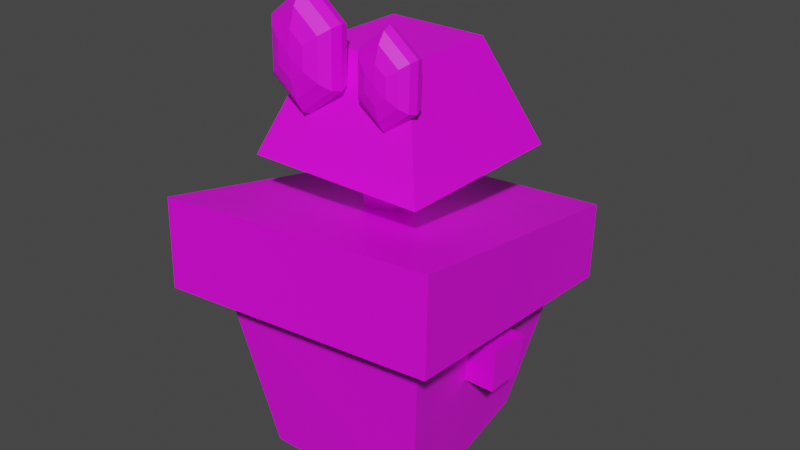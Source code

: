 # Source: Robot03.blend  (saved by Blender 3.6.11; exported with 4.5.12 LTS)
import bpy
from mathutils import Matrix  # noqa: F401  (used for matrix-valued properties, if any)

bpy.ops.wm.read_factory_settings(use_empty=True)
scene = bpy.context.scene
scene.name = 'Scene'

# ---- collections
col_collection = bpy.data.collections.new('Collection'); scene.collection.children.link(col_collection)

# ---- images (referenced by path relative to the original .blend; pixels are not part of the script)
import os
ASSET_DIR = os.environ.get("B2B_ASSET_DIR", "")  # directory of the original .blend (textures are referenced by path, not embedded)
HERE = os.path.dirname(os.path.abspath(__file__))  # packed textures are extracted next to this script under _unpacked/

def load_image(name, relpath, width, height, colorspace="sRGB"):
    """Load a texture the original file referenced (path relative to the .blend, or extracted next to this script)."""
    p = next((c for c in (os.path.join(HERE, relpath), os.path.join(ASSET_DIR, relpath)) if relpath and os.path.exists(c)), "")
    if p:
        img = bpy.data.images.load(p, check_existing=True)
        img.name = name
    else:  # same state as the original file: an image datablock whose file is absent (Cycles renders it pink)
        img = bpy.data.images.new(name, width, height)
        img.source = "FILE"
        img.filepath = "//" + (relpath or name)
    img.colorspace_settings.name = colorspace
    return img
img_texturepalette_png = load_image('TexturePalette.png', 'TexturePalette.png', 1024, 1024, 'sRGB')

# ---- materials (node trees are filled in below, after node groups)
mat_texturepalette = bpy.data.materials.new('TexturePalette')
mat_texturepalette.use_transparent_shadow = False

# ---- material node trees
mat_texturepalette.use_nodes = True; mat_texturepalette.node_tree.nodes.clear()
_N = mat_texturepalette.node_tree.nodes; _L = mat_texturepalette.node_tree.links
n0 = _N.new('ShaderNodeBsdfPrincipled'); n0.name = 'Principled BSDF'; n0.location = (10, 300)
n0.distribution = 'GGX'
n0.subsurface_method = 'RANDOM_WALK_SKIN'
n0.inputs[3].default_value = 1.45
n0.inputs[27].default_value = (0.0, 0.0, 0.0, 1.0)
n0.inputs[28].default_value = 1.0
n1 = _N.new('ShaderNodeOutputMaterial'); n1.name = 'Material Output'; n1.location = (300, 300)
n2 = _N.new('ShaderNodeTexImage'); n2.name = 'Image Texture'; n2.location = (-280, 280)
n2.image = img_texturepalette_png
_L.new(n0.outputs[0], n1.inputs[0])
_L.new(n2.outputs[0], n0.inputs[0])
n1.is_active_output = True

# ---- world
world_world = bpy.data.worlds.new('World'); scene.world = world_world
world_world.use_nodes = True; world_world.node_tree.nodes.clear()
_N = world_world.node_tree.nodes; _L = world_world.node_tree.links
n0 = _N.new('ShaderNodeOutputWorld'); n0.name = 'World Output'; n0.location = (300, 300)
n1 = _N.new('ShaderNodeBackground'); n1.name = 'Background'; n1.location = (10, 300)
n1.inputs[0].default_value = (0.05088, 0.05088, 0.05088, 1.0)
_L.new(n1.outputs[0], n0.inputs[0])
n0.is_active_output = True
world_world.color = (0.05088, 0.05088, 0.05088)
world_world.use_sun_shadow = False
world_world.sun_shadow_jitter_overblur = 0.0

# ---- meshes
me_sphere = bpy.data.meshes.new('Sphere')
me_sphere.from_pydata([(0.0, 0.1913, 0.4619), (0.0, 0.3536, 0.3536), (0.0, 0.5, 0.0), (0.0, 0.4619, -0.1913), (0.0, 0.3536, -0.3536), (0.0, 0.1913, -0.4619), (0.1657, 0.09567, 0.4619), (0.3062, 0.1768, 0.3536), (0.4001, 0.231, 0.1913), (0.433, 0.25, 0.0), (0.4001, 0.231, -0.1913), (0.3062, 0.1768, -0.3536), (0.1657, 0.09567, -0.4619), (0.1657, -0.09567, 0.4619), (0.3062, -0.1768, 0.3536), (0.4001, -0.231, 0.1913), (0.433, -0.25, 0.0), (0.4001, -0.231, -0.1913), (0.3062, -0.1768, -0.3536), (0.1657, -0.09567, -0.4619), (-2.98e-08, -0.1913, 0.4619), (-7.451e-08, -0.3536, 0.3536), (-7.451e-08, -0.4619, 0.1913), (-7.451e-08, -0.5, 0.0), (-7.451e-08, -0.4619, -0.1913), (-7.451e-08, -0.3536, -0.3536), (-2.98e-08, -0.1913, -0.4619), (0.0, 0.0, -0.5), (0.0, 0.0, 0.5), (-0.1657, -0.09567, 0.4619), (-0.3062, -0.1768, 0.3536), (-0.4001, -0.231, 0.1913), (-0.433, -0.25, 0.0), (-0.4001, -0.231, -0.1913), (-0.3062, -0.1768, -0.3536), (-0.1657, -0.09567, -0.4619), (-0.1657, 0.09567, 0.4619), (-0.3062, 0.1768, 0.3536), (-0.4001, 0.231, 0.1913), (-0.433, 0.25, 0.0), (-0.4001, 0.231, -0.1913), (-0.3062, 0.1768, -0.3536), (-0.1657, 0.09567, -0.4619), (1.341e-07, 0.4619, 0.1913)], [], [(1, 0, 6, 7), (5, 4, 11, 12), (3, 2, 9, 10), (43, 1, 7, 8), (0, 28, 6), (27, 5, 12), (4, 3, 10, 11), (2, 43, 8, 9), (10, 9, 16, 17), (8, 7, 14, 15), (6, 28, 13), (27, 12, 19), (11, 10, 17, 18), (9, 8, 15, 16), (7, 6, 13, 14), (12, 11, 18, 19), (27, 19, 26), (18, 17, 24, 25), (16, 15, 22, 23), (14, 13, 20, 21), (19, 18, 25, 26), (17, 16, 23, 24), (15, 14, 21, 22), (13, 28, 20), (23, 22, 31, 32), (21, 20, 29, 30), (26, 25, 34, 35), (24, 23, 32, 33), (22, 21, 30, 31), (20, 28, 29), (27, 26, 35), (25, 24, 33, 34), (35, 34, 41, 42), (33, 32, 39, 40), (31, 30, 37, 38), (29, 28, 36), (27, 35, 42), (34, 33, 40, 41), (32, 31, 38, 39), (30, 29, 36, 37), (38, 37, 1, 43), (36, 28, 0), (27, 42, 5), (41, 40, 3, 4), (39, 38, 43, 2), (37, 36, 0, 1), (42, 41, 4, 5), (40, 39, 2, 3)])
_uv = me_sphere.uv_layers.new(name='UVMap')
_uv.uv.foreach_set('vector', [0.1753, 0.798, 0.1753, 0.7944, 0.1801, 0.7944, 0.1801, 0.798, 0.1753, 0.8159, 0.1753, 0.8123, 0.1801, 0.8123, 0.1801, 0.8159, 0.1753, 0.8087, 0.1753, 0.8051, 0.1801, 0.8051, 0.1801, 0.8087, 0.1753, 0.8015, 0.1753, 0.798, 0.1801, 0.798, 0.1801, 0.8015, 0.1753, 0.7944, 0.1777, 0.7908, 0.1801, 0.7944, 0.1777, 0.8195, 0.1753, 0.8159, 0.1801, 0.8159, 0.1753, 0.8123, 0.1753, 0.8087, 0.1801, 0.8087, 0.1801, 0.8123, 0.1753, 0.8051, 0.1753, 0.8015, 0.1801, 0.8015, 0.1801, 0.8051, 0.1801, 0.8087, 0.1801, 0.8051, 0.1849, 0.8051, 0.1849, 0.8087, 0.1801, 0.8015, 0.1801, 0.798, 0.1849, 0.798, 0.1849, 0.8015, 0.1801, 0.7944, 0.1825, 0.7908, 0.1849, 0.7944, 0.1825, 0.8195, 0.1801, 0.8159, 0.1849, 0.8159, 0.1801, 0.8123, 0.1801, 0.8087, 0.1849, 0.8087, 0.1849, 0.8123, 0.1801, 0.8051, 0.1801, 0.8015, 0.1849, 0.8015, 0.1849, 0.8051, 0.1801, 0.798, 0.1801, 0.7944, 0.1849, 0.7944, 0.1849, 0.798, 0.1801, 0.8159, 0.1801, 0.8123, 0.1849, 0.8123, 0.1849, 0.8159, 0.1873, 0.8195, 0.1849, 0.8159, 0.1897, 0.8159, 0.1849, 0.8123, 0.1849, 0.8087, 0.1897, 0.8087, 0.1897, 0.8123, 0.1849, 0.8051, 0.1849, 0.8015, 0.1897, 0.8015, 0.1897, 0.8051, 0.1849, 0.798, 0.1849, 0.7944, 0.1897, 0.7944, 0.1897, 0.798, 0.1849, 0.8159, 0.1849, 0.8123, 0.1897, 0.8123, 0.1897, 0.8159, 0.1849, 0.8087, 0.1849, 0.8051, 0.1897, 0.8051, 0.1897, 0.8087, 0.1849, 0.8015, 0.1849, 0.798, 0.1897, 0.798, 0.1897, 0.8015, 0.1849, 0.7944, 0.1873, 0.7908, 0.1897, 0.7944, 0.1897, 0.8051, 0.1897, 0.8015, 0.1945, 0.8015, 0.1945, 0.8051, 0.1897, 0.798, 0.1897, 0.7944, 0.1945, 0.7944, 0.1945, 0.798, 0.1897, 0.8159, 0.1897, 0.8123, 0.1945, 0.8123, 0.1945, 0.8159, 0.1897, 0.8087, 0.1897, 0.8051, 0.1945, 0.8051, 0.1945, 0.8087, 0.1897, 0.8015, 0.1897, 0.798, 0.1945, 0.798, 0.1945, 0.8015, 0.1897, 0.7944, 0.1921, 0.7908, 0.1945, 0.7944, 0.1921, 0.8195, 0.1897, 0.8159, 0.1945, 0.8159, 0.1897, 0.8123, 0.1897, 0.8087, 0.1945, 0.8087, 0.1945, 0.8123, 0.1657, 0.8159, 0.1657, 0.8123, 0.1705, 0.8123, 0.1705, 0.8159, 0.1657, 0.8087, 0.1657, 0.8051, 0.1705, 0.8051, 0.1705, 0.8087, 0.1657, 0.8015, 0.1657, 0.798, 0.1705, 0.798, 0.1705, 0.8015, 0.1657, 0.7944, 0.1681, 0.7908, 0.1705, 0.7944, 0.1681, 0.8195, 0.1657, 0.8159, 0.1705, 0.8159, 0.1657, 0.8123, 0.1657, 0.8087, 0.1705, 0.8087, 0.1705, 0.8123, 0.1657, 0.8051, 0.1657, 0.8015, 0.1705, 0.8015, 0.1705, 0.8051, 0.1657, 0.798, 0.1657, 0.7944, 0.1705, 0.7944, 0.1705, 0.798, 0.1705, 0.8015, 0.1705, 0.798, 0.1753, 0.798, 0.1753, 0.8015, 0.1705, 0.7944, 0.1729, 0.7908, 0.1753, 0.7944, 0.1729, 0.8195, 0.1705, 0.8159, 0.1753, 0.8159, 0.1705, 0.8123, 0.1705, 0.8087, 0.1753, 0.8087, 0.1753, 0.8123, 0.1705, 0.8051, 0.1705, 0.8015, 0.1753, 0.8015, 0.1753, 0.8051, 0.1705, 0.798, 0.1705, 0.7944, 0.1753, 0.7944, 0.1753, 0.798, 0.1705, 0.8159, 0.1705, 0.8123, 0.1753, 0.8123, 0.1753, 0.8159, 0.1705, 0.8087, 0.1705, 0.8051, 0.1753, 0.8051, 0.1753, 0.8087])
me_sphere.materials.append(mat_texturepalette)
me_sphere.update()
me_cube_007 = bpy.data.meshes.new('Cube.007')
me_cube_007.from_pydata([(-0.6044, -0.3986, -0.5), (-0.7582, -0.4955, 0.5667), (-0.4927, 0.4005, -0.4132), (-0.618, 0.4795, 0.3476), (0.6176, -0.3303, -0.4143), (0.745, -0.4106, 0.4696), (0.5035, 0.3448, -0.3434), (0.6073, 0.4103, 0.2871)], [], [(0, 1, 3, 2), (2, 3, 7, 6), (6, 7, 5, 4), (4, 5, 1, 0), (2, 6, 4, 0), (7, 3, 1, 5)])
_uv = me_cube_007.uv_layers.new(name='UVMap')
_uv.uv.foreach_set('vector', [0.08482, 0.9063, 0.0982, 0.9063, 0.0982, 0.9197, 0.08482, 0.9197, 0.08482, 0.9197, 0.0982, 0.9197, 0.0982, 0.9331, 0.08482, 0.9331, 0.08482, 0.9331, 0.0982, 0.9331, 0.0982, 0.9465, 0.08482, 0.9465, 0.08482, 0.9465, 0.0982, 0.9465, 0.0982, 0.9599, 0.08482, 0.9599, 0.07143, 0.9331, 0.08482, 0.9331, 0.08482, 0.9465, 0.07143, 0.9465, 0.0982, 0.9331, 0.1116, 0.9331, 0.1116, 0.9465, 0.0982, 0.9465])
me_cube_007.materials.append(mat_texturepalette)
me_cube_007.update()
me_cube_009 = bpy.data.meshes.new('Cube.009')
me_cube_009.from_pydata([(-0.3986, -0.3986, -0.5), (-0.5, -0.4955, 0.5667), (-0.3986, 0.3986, -0.5), (-0.5, 0.4955, 0.4333), (0.3986, -0.3986, -0.5), (0.5, -0.4955, 0.5667), (0.3986, 0.3986, -0.5), (0.5, 0.4955, 0.4333)], [], [(0, 1, 3, 2), (2, 3, 7, 6), (6, 7, 5, 4), (4, 5, 1, 0), (2, 6, 4, 0), (7, 3, 1, 5)])
_uv = me_cube_009.uv_layers.new(name='UVMap')
_uv.uv.foreach_set('vector', [0.08482, 0.9063, 0.0982, 0.9063, 0.0982, 0.9197, 0.08482, 0.9197, 0.08482, 0.9197, 0.0982, 0.9197, 0.0982, 0.9331, 0.08482, 0.9331, 0.08482, 0.9331, 0.0982, 0.9331, 0.0982, 0.9465, 0.08482, 0.9465, 0.08482, 0.9465, 0.0982, 0.9465, 0.0982, 0.9599, 0.08482, 0.9599, 0.07143, 0.9331, 0.08482, 0.9331, 0.08482, 0.9465, 0.07143, 0.9465, 0.0982, 0.9331, 0.1116, 0.9331, 0.1116, 0.9465, 0.0982, 0.9465])
me_cube_009.materials.append(mat_texturepalette)
me_cube_009.update()
me_cube_010 = bpy.data.meshes.new('Cube.010')
me_cube_010.from_pydata([(-0.3986, -0.3986, -0.5), (-0.5, -0.4955, 0.5667), (-0.3986, 0.3986, -0.5), (-0.5, 0.4955, 0.4333), (0.3986, -0.3986, -0.5), (0.5, -0.4955, 0.5667), (0.3986, 0.3986, -0.5), (0.5, 0.4955, 0.4333)], [], [(0, 1, 3, 2), (2, 3, 7, 6), (6, 7, 5, 4), (4, 5, 1, 0), (2, 6, 4, 0), (7, 3, 1, 5)])
_uv = me_cube_010.uv_layers.new(name='UVMap')
_uv.uv.foreach_set('vector', [0.08482, 0.9063, 0.0982, 0.9063, 0.0982, 0.9197, 0.08482, 0.9197, 0.08482, 0.9197, 0.0982, 0.9197, 0.0982, 0.9331, 0.08482, 0.9331, 0.08482, 0.9331, 0.0982, 0.9331, 0.0982, 0.9465, 0.08482, 0.9465, 0.08482, 0.9465, 0.0982, 0.9465, 0.0982, 0.9599, 0.08482, 0.9599, 0.07143, 0.9331, 0.08482, 0.9331, 0.08482, 0.9465, 0.07143, 0.9465, 0.0982, 0.9331, 0.1116, 0.9331, 0.1116, 0.9465, 0.0982, 0.9465])
me_cube_010.materials.append(mat_texturepalette)
me_cube_010.update()
me_cube_011 = bpy.data.meshes.new('Cube.011')
me_cube_011.from_pydata([(-0.3197, -0.3197, -0.5), (-0.4303, -0.4216, 0.1648), (-0.2585, 0.3197, -0.421), (-0.3522, 0.436, 0.0219), (0.3197, -0.3197, -0.5), (0.4207, -0.4216, 0.2693), (0.2586, 0.3197, -0.421), (0.3564, 0.4411, 0.1002), (-0.5582, -0.5482, 0.1675), (-0.4422, 0.5474, 0.01961), (0.4414, 0.5451, 0.09804), (0.5471, -0.5482, 0.2719), (-0.5582, -0.5383, 0.5117), (-0.4422, 0.5562, 0.328), (0.4414, 0.5533, 0.3859), (0.5471, -0.5383, 0.6161)], [], [(0, 1, 3, 2), (2, 3, 7, 6), (6, 7, 5, 4), (4, 5, 1, 0), (2, 6, 4, 0), (5, 7, 10, 11), (11, 10, 14, 15), (3, 1, 8, 9), (1, 5, 11, 8), (7, 3, 9, 10), (14, 13, 12, 15), (9, 8, 12, 13), (8, 11, 15, 12), (10, 9, 13, 14)])
_uv = me_cube_011.uv_layers.new(name='UVMap')
_uv.uv.foreach_set('vector', [0.9436, 0.2706, 0.9574, 0.2706, 0.9574, 0.2844, 0.9436, 0.2844, 0.9739, 0.2868, 0.975, 0.2868, 0.975, 0.2879, 0.9739, 0.2879, 0.9436, 0.2982, 0.9574, 0.2982, 0.9574, 0.312, 0.9436, 0.312, 0.9436, 0.312, 0.9574, 0.312, 0.9574, 0.3258, 0.9436, 0.3258, 0.9299, 0.2982, 0.9436, 0.2982, 0.9436, 0.312, 0.9299, 0.312, 0.9574, 0.312, 0.9574, 0.2982, 0.9574, 0.2982, 0.9574, 0.312, 0.9574, 0.312, 0.9574, 0.2982, 0.9574, 0.2982, 0.9574, 0.312, 0.9574, 0.2844, 0.9574, 0.2706, 0.9574, 0.2706, 0.9574, 0.2844, 0.9574, 0.3258, 0.9574, 0.312, 0.9574, 0.312, 0.9574, 0.3258, 0.9574, 0.2982, 0.9574, 0.2844, 0.9574, 0.2844, 0.9574, 0.2982, 0.9574, 0.2982, 0.9712, 0.2982, 0.9712, 0.312, 0.9574, 0.312, 0.9574, 0.2844, 0.9574, 0.2706, 0.9574, 0.2706, 0.9574, 0.2844, 0.9574, 0.3258, 0.9574, 0.312, 0.9574, 0.312, 0.9574, 0.3258, 0.975, 0.2879, 0.975, 0.2868, 0.975, 0.2868, 0.975, 0.2879])
me_cube_011.materials.append(mat_texturepalette)
me_cube_011.update()
me_cube_012 = bpy.data.meshes.new('Cube.012')
me_cube_012.from_pydata([(-0.6731, -0.6731, -0.4073), (-0.3729, -0.3729, 0.3621), (-0.6731, 0.6731, -0.4073), (-0.3729, 0.3729, 0.3621), (0.6731, -0.6731, -0.4073), (0.3729, -0.3729, 0.3621), (0.6731, 0.6731, -0.4073), (0.3729, 0.3729, 0.3621)], [], [(0, 1, 3, 2), (2, 3, 7, 6), (6, 7, 5, 4), (4, 5, 1, 0), (2, 6, 4, 0), (7, 3, 1, 5)])
_uv = me_cube_012.uv_layers.new(name='UVMap')
_uv.uv.foreach_set('vector', [0.923, 0.2727, 0.9432, 0.2727, 0.9432, 0.2929, 0.923, 0.2929, 0.923, 0.2929, 0.9432, 0.2929, 0.9432, 0.313, 0.923, 0.313, 0.923, 0.313, 0.9432, 0.313, 0.9432, 0.3331, 0.923, 0.3331, 0.923, 0.3331, 0.9432, 0.3331, 0.9432, 0.3532, 0.923, 0.3532, 0.9029, 0.313, 0.923, 0.313, 0.923, 0.3331, 0.9029, 0.3331, 0.9432, 0.313, 0.9633, 0.313, 0.9633, 0.3331, 0.9432, 0.3331])
me_cube_012.materials.append(mat_texturepalette)
me_cube_012.update()
me_sphere_002 = bpy.data.meshes.new('Sphere.002')
me_sphere_002.from_pydata([(0.0, 0.1913, 0.4619), (0.0, 0.3536, 0.3536), (0.0, 0.5, 0.0), (0.0, 0.4619, -0.1913), (0.0, 0.3536, -0.3536), (0.0, 0.1913, -0.4619), (0.1657, 0.09567, 0.4619), (0.3062, 0.1768, 0.3536), (0.4001, 0.231, 0.1913), (0.433, 0.25, 0.0), (0.4001, 0.231, -0.1913), (0.3062, 0.1768, -0.3536), (0.1657, 0.09567, -0.4619), (0.1657, -0.09567, 0.4619), (0.3062, -0.1768, 0.3536), (0.4001, -0.231, 0.1913), (0.433, -0.25, 0.0), (0.4001, -0.231, -0.1913), (0.3062, -0.1768, -0.3536), (0.1657, -0.09567, -0.4619), (-2.98e-08, -0.1913, 0.4619), (-7.451e-08, -0.3536, 0.3536), (-7.451e-08, -0.4619, 0.1913), (-7.451e-08, -0.5, 0.0), (-7.451e-08, -0.4619, -0.1913), (-7.451e-08, -0.3536, -0.3536), (-2.98e-08, -0.1913, -0.4619), (0.0, 0.0, -0.5), (0.0, 0.0, 0.5), (-0.1657, -0.09567, 0.4619), (-0.3062, -0.1768, 0.3536), (-0.4001, -0.231, 0.1913), (-0.433, -0.25, 0.0), (-0.4001, -0.231, -0.1913), (-0.3062, -0.1768, -0.3536), (-0.1657, -0.09567, -0.4619), (-0.1657, 0.09567, 0.4619), (-0.3062, 0.1768, 0.3536), (-0.4001, 0.231, 0.1913), (-0.433, 0.25, 0.0), (-0.4001, 0.231, -0.1913), (-0.3062, 0.1768, -0.3536), (-0.1657, 0.09567, -0.4619), (1.341e-07, 0.4619, 0.1913)], [], [(1, 0, 6, 7), (5, 4, 11, 12), (3, 2, 9, 10), (43, 1, 7, 8), (0, 28, 6), (27, 5, 12), (4, 3, 10, 11), (2, 43, 8, 9), (10, 9, 16, 17), (8, 7, 14, 15), (6, 28, 13), (27, 12, 19), (11, 10, 17, 18), (9, 8, 15, 16), (7, 6, 13, 14), (12, 11, 18, 19), (27, 19, 26), (18, 17, 24, 25), (16, 15, 22, 23), (14, 13, 20, 21), (19, 18, 25, 26), (17, 16, 23, 24), (15, 14, 21, 22), (13, 28, 20), (23, 22, 31, 32), (21, 20, 29, 30), (26, 25, 34, 35), (24, 23, 32, 33), (22, 21, 30, 31), (20, 28, 29), (27, 26, 35), (25, 24, 33, 34), (35, 34, 41, 42), (33, 32, 39, 40), (31, 30, 37, 38), (29, 28, 36), (27, 35, 42), (34, 33, 40, 41), (32, 31, 38, 39), (30, 29, 36, 37), (38, 37, 1, 43), (36, 28, 0), (27, 42, 5), (41, 40, 3, 4), (39, 38, 43, 2), (37, 36, 0, 1), (42, 41, 4, 5), (40, 39, 2, 3)])
_uv = me_sphere_002.uv_layers.new(name='UVMap')
_uv.uv.foreach_set('vector', [0.1753, 0.798, 0.1753, 0.7944, 0.1801, 0.7944, 0.1801, 0.798, 0.1753, 0.8159, 0.1753, 0.8123, 0.1801, 0.8123, 0.1801, 0.8159, 0.1753, 0.8087, 0.1753, 0.8051, 0.1801, 0.8051, 0.1801, 0.8087, 0.1753, 0.8015, 0.1753, 0.798, 0.1801, 0.798, 0.1801, 0.8015, 0.1753, 0.7944, 0.1777, 0.7908, 0.1801, 0.7944, 0.1777, 0.8195, 0.1753, 0.8159, 0.1801, 0.8159, 0.1753, 0.8123, 0.1753, 0.8087, 0.1801, 0.8087, 0.1801, 0.8123, 0.1753, 0.8051, 0.1753, 0.8015, 0.1801, 0.8015, 0.1801, 0.8051, 0.1801, 0.8087, 0.1801, 0.8051, 0.1849, 0.8051, 0.1849, 0.8087, 0.1801, 0.8015, 0.1801, 0.798, 0.1849, 0.798, 0.1849, 0.8015, 0.1801, 0.7944, 0.1825, 0.7908, 0.1849, 0.7944, 0.1825, 0.8195, 0.1801, 0.8159, 0.1849, 0.8159, 0.1801, 0.8123, 0.1801, 0.8087, 0.1849, 0.8087, 0.1849, 0.8123, 0.1801, 0.8051, 0.1801, 0.8015, 0.1849, 0.8015, 0.1849, 0.8051, 0.1801, 0.798, 0.1801, 0.7944, 0.1849, 0.7944, 0.1849, 0.798, 0.1801, 0.8159, 0.1801, 0.8123, 0.1849, 0.8123, 0.1849, 0.8159, 0.1873, 0.8195, 0.1849, 0.8159, 0.1897, 0.8159, 0.1849, 0.8123, 0.1849, 0.8087, 0.1897, 0.8087, 0.1897, 0.8123, 0.1849, 0.8051, 0.1849, 0.8015, 0.1897, 0.8015, 0.1897, 0.8051, 0.1849, 0.798, 0.1849, 0.7944, 0.1897, 0.7944, 0.1897, 0.798, 0.1849, 0.8159, 0.1849, 0.8123, 0.1897, 0.8123, 0.1897, 0.8159, 0.1849, 0.8087, 0.1849, 0.8051, 0.1897, 0.8051, 0.1897, 0.8087, 0.1849, 0.8015, 0.1849, 0.798, 0.1897, 0.798, 0.1897, 0.8015, 0.1849, 0.7944, 0.1873, 0.7908, 0.1897, 0.7944, 0.1897, 0.8051, 0.1897, 0.8015, 0.1945, 0.8015, 0.1945, 0.8051, 0.1897, 0.798, 0.1897, 0.7944, 0.1945, 0.7944, 0.1945, 0.798, 0.1897, 0.8159, 0.1897, 0.8123, 0.1945, 0.8123, 0.1945, 0.8159, 0.1897, 0.8087, 0.1897, 0.8051, 0.1945, 0.8051, 0.1945, 0.8087, 0.1897, 0.8015, 0.1897, 0.798, 0.1945, 0.798, 0.1945, 0.8015, 0.1897, 0.7944, 0.1921, 0.7908, 0.1945, 0.7944, 0.1921, 0.8195, 0.1897, 0.8159, 0.1945, 0.8159, 0.1897, 0.8123, 0.1897, 0.8087, 0.1945, 0.8087, 0.1945, 0.8123, 0.1657, 0.8159, 0.1657, 0.8123, 0.1705, 0.8123, 0.1705, 0.8159, 0.1657, 0.8087, 0.1657, 0.8051, 0.1705, 0.8051, 0.1705, 0.8087, 0.1657, 0.8015, 0.1657, 0.798, 0.1705, 0.798, 0.1705, 0.8015, 0.1657, 0.7944, 0.1681, 0.7908, 0.1705, 0.7944, 0.1681, 0.8195, 0.1657, 0.8159, 0.1705, 0.8159, 0.1657, 0.8123, 0.1657, 0.8087, 0.1705, 0.8087, 0.1705, 0.8123, 0.1657, 0.8051, 0.1657, 0.8015, 0.1705, 0.8015, 0.1705, 0.8051, 0.1657, 0.798, 0.1657, 0.7944, 0.1705, 0.7944, 0.1705, 0.798, 0.1705, 0.8015, 0.1705, 0.798, 0.1753, 0.798, 0.1753, 0.8015, 0.1705, 0.7944, 0.1729, 0.7908, 0.1753, 0.7944, 0.1729, 0.8195, 0.1705, 0.8159, 0.1753, 0.8159, 0.1705, 0.8123, 0.1705, 0.8087, 0.1753, 0.8087, 0.1753, 0.8123, 0.1705, 0.8051, 0.1705, 0.8015, 0.1753, 0.8015, 0.1753, 0.8051, 0.1705, 0.798, 0.1705, 0.7944, 0.1753, 0.7944, 0.1753, 0.798, 0.1705, 0.8159, 0.1705, 0.8123, 0.1753, 0.8123, 0.1753, 0.8159, 0.1705, 0.8087, 0.1705, 0.8051, 0.1753, 0.8051, 0.1753, 0.8087])
me_sphere_002.materials.append(mat_texturepalette)
me_sphere_002.update()

# ---- objects
ob_sphere = bpy.data.objects.new('Sphere', me_sphere)
ob_cube_002 = bpy.data.objects.new('Cube.002', me_cube_007)
ob_cube_004 = bpy.data.objects.new('Cube.004', me_cube_009)
ob_cube_005 = bpy.data.objects.new('Cube.005', me_cube_010)
ob_cube = bpy.data.objects.new('Cube', me_cube_011)
ob_cube_003 = bpy.data.objects.new('Cube.003', me_cube_012)
ob_sphere_001 = bpy.data.objects.new('Sphere.001', me_sphere_002)

# ---- transforms, parenting, visibility, modifiers, constraints
ob_sphere.location = (-0.1448, -0.2624, 1.568)
ob_sphere.rotation_euler = (1.544, -0.0, 0.0)
ob_sphere.scale = (0.3097, 0.4178, 0.1799)
ob_cube_002.location = (-0.0008532, -0.04655, 1.107)
ob_cube_002.scale = (0.09115, 0.1684, 0.4149)
ob_cube_004.location = (0.3869, 0.0, 0.5432)
ob_cube_004.scale = (0.168, 0.1687, 0.1687)
ob_cube_005.location = (-0.3903, 0.0, 0.52)
ob_cube_005.scale = (0.168, 0.1687, 0.1687)
ob_cube.location = (0.0, 0.0, 0.5305)
ob_cube_003.location = (0.0, 0.0, 1.392)
ob_cube_003.scale = (0.4955, 0.4955, 0.4955)
ob_sphere_001.location = (0.1599, -0.2429, 1.534)
ob_sphere_001.rotation_euler = (1.544, -0.0, 0.0)
ob_sphere_001.scale = (0.2468, 0.333, 0.1434)

# ---- collection membership
col_collection.objects.link(ob_sphere)
col_collection.objects.link(ob_cube_002)
col_collection.objects.link(ob_cube_004)
col_collection.objects.link(ob_cube_005)
col_collection.objects.link(ob_cube)
col_collection.objects.link(ob_cube_003)
col_collection.objects.link(ob_sphere_001)

# ---- scene / render settings (as saved in the file)
scene.frame_start = 1; scene.frame_end = 250; scene.frame_set(1)
scene.render.engine = 'BLENDER_EEVEE_NEXT'
scene.cycles.sampling_pattern = 'TABULATED_SOBOL'
scene.view_settings.view_transform = 'Filmic'
bpy.context.view_layer.update()

# ---- added for rendering (the .blend has no active camera and no usable light): camera, sun
cam_auto = bpy.data.cameras.new('AutoCamera')
cam_auto.lens = 50.0
cam_auto.sensor_width = 36.0
cam_auto.clip_end = 1000.0
ob_auto_camera = bpy.data.objects.new('AutoCamera', cam_auto)
scene.collection.objects.link(ob_auto_camera)
ob_auto_camera.location = (2.16424, -2.59974, 2.64064)
ob_auto_camera.rotation_euler = (1.09748, -7.21219e-08, 0.694738)
scene.camera = ob_auto_camera
light_auto_sun = bpy.data.lights.new('AutoSun', 'SUN')
light_auto_sun.energy = 3.0
light_auto_sun.angle = 0.0523599
ob_auto_sun = bpy.data.objects.new('AutoSun', light_auto_sun)
scene.collection.objects.link(ob_auto_sun)
ob_auto_sun.rotation_euler = (0.872665, 0.174533, 0.523599)
bpy.context.view_layer.update()

